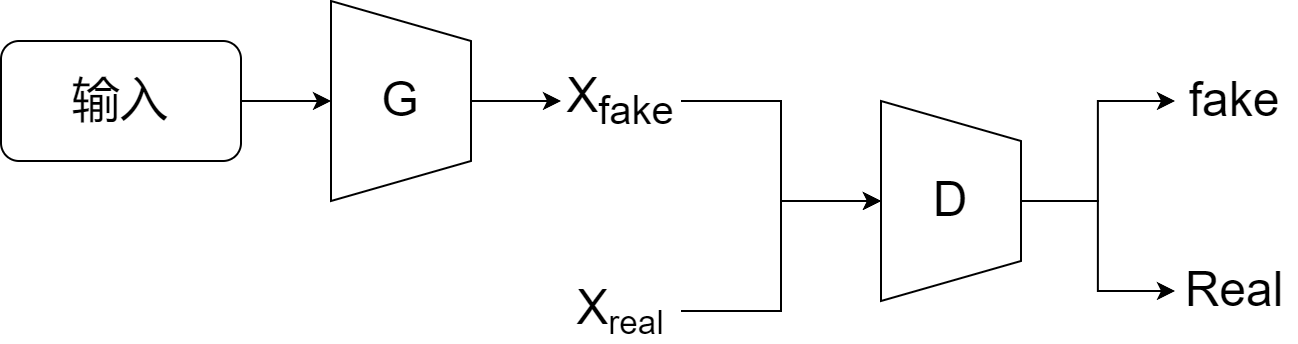

The diagram above was exported from draw.io. Its source (the exported page's mxGraphModel, read from the mxfile embedded in the PNG):
<mxGraphModel dx="1571" dy="1179" grid="1" gridSize="10" guides="1" tooltips="1" connect="1" arrows="1" fold="1" page="1" pageScale="1" pageWidth="827" pageHeight="1169" math="0" shadow="0">
  <root>
    <mxCell id="0" />
    <mxCell id="1" parent="0" />
    <mxCell id="lOxGFVfVyTT1WRrLSts4-6" style="edgeStyle=orthogonalEdgeStyle;rounded=0;orthogonalLoop=1;jettySize=auto;html=1;entryX=0.5;entryY=1;entryDx=0;entryDy=0;fontSize=18;" edge="1" parent="1" source="lOxGFVfVyTT1WRrLSts4-2" target="lOxGFVfVyTT1WRrLSts4-3">
      <mxGeometry relative="1" as="geometry" />
    </mxCell>
    <mxCell id="lOxGFVfVyTT1WRrLSts4-2" value="&lt;font style=&quot;font-size: 24px;&quot;&gt;输入&lt;/font&gt;" style="rounded=1;whiteSpace=wrap;html=1;" vertex="1" parent="1">
      <mxGeometry x="30" y="245" width="120" height="60" as="geometry" />
    </mxCell>
    <mxCell id="lOxGFVfVyTT1WRrLSts4-9" style="edgeStyle=orthogonalEdgeStyle;rounded=0;orthogonalLoop=1;jettySize=auto;html=1;entryX=0;entryY=0.5;entryDx=0;entryDy=0;fontSize=24;" edge="1" parent="1" source="lOxGFVfVyTT1WRrLSts4-3" target="lOxGFVfVyTT1WRrLSts4-7">
      <mxGeometry relative="1" as="geometry" />
    </mxCell>
    <mxCell id="lOxGFVfVyTT1WRrLSts4-3" value="&lt;div style=&quot;text-align: justify;&quot;&gt;&lt;br&gt;&lt;/div&gt;" style="shape=trapezoid;perimeter=trapezoidPerimeter;whiteSpace=wrap;html=1;fixedSize=1;rotation=90;" vertex="1" parent="1">
      <mxGeometry x="180" y="240" width="100" height="70" as="geometry" />
    </mxCell>
    <mxCell id="lOxGFVfVyTT1WRrLSts4-4" value="&lt;font style=&quot;font-size: 24px;&quot;&gt;G&lt;/font&gt;" style="text;html=1;strokeColor=none;fillColor=none;align=center;verticalAlign=middle;whiteSpace=wrap;rounded=0;fontSize=18;" vertex="1" parent="1">
      <mxGeometry x="200" y="260" width="60" height="30" as="geometry" />
    </mxCell>
    <mxCell id="lOxGFVfVyTT1WRrLSts4-18" style="edgeStyle=orthogonalEdgeStyle;rounded=0;orthogonalLoop=1;jettySize=auto;html=1;entryX=0.5;entryY=1;entryDx=0;entryDy=0;fontSize=24;" edge="1" parent="1" source="lOxGFVfVyTT1WRrLSts4-7" target="lOxGFVfVyTT1WRrLSts4-11">
      <mxGeometry relative="1" as="geometry" />
    </mxCell>
    <mxCell id="lOxGFVfVyTT1WRrLSts4-7" value="&lt;font style=&quot;font-size: 24px;&quot;&gt;X&lt;sub&gt;fake&lt;/sub&gt;&lt;/font&gt;" style="text;html=1;strokeColor=none;fillColor=none;align=center;verticalAlign=middle;whiteSpace=wrap;rounded=0;fontSize=18;" vertex="1" parent="1">
      <mxGeometry x="310" y="260" width="60" height="30" as="geometry" />
    </mxCell>
    <mxCell id="lOxGFVfVyTT1WRrLSts4-17" style="edgeStyle=orthogonalEdgeStyle;rounded=0;orthogonalLoop=1;jettySize=auto;html=1;entryX=0.5;entryY=1;entryDx=0;entryDy=0;fontSize=24;" edge="1" parent="1" source="lOxGFVfVyTT1WRrLSts4-10" target="lOxGFVfVyTT1WRrLSts4-11">
      <mxGeometry relative="1" as="geometry" />
    </mxCell>
    <mxCell id="lOxGFVfVyTT1WRrLSts4-10" value="&lt;font style=&quot;font-size: 24px;&quot;&gt;X&lt;/font&gt;&lt;font style=&quot;font-size: 20px;&quot;&gt;&lt;sub&gt;real&lt;/sub&gt;&lt;/font&gt;" style="text;html=1;strokeColor=none;fillColor=none;align=center;verticalAlign=middle;whiteSpace=wrap;rounded=0;fontSize=18;" vertex="1" parent="1">
      <mxGeometry x="310" y="365" width="60" height="30" as="geometry" />
    </mxCell>
    <mxCell id="lOxGFVfVyTT1WRrLSts4-19" value="" style="group" vertex="1" connectable="0" parent="1">
      <mxGeometry x="470" y="275" width="70" height="100" as="geometry" />
    </mxCell>
    <mxCell id="lOxGFVfVyTT1WRrLSts4-11" value="&lt;div style=&quot;text-align: justify;&quot;&gt;&lt;br&gt;&lt;/div&gt;" style="shape=trapezoid;perimeter=trapezoidPerimeter;whiteSpace=wrap;html=1;fixedSize=1;rotation=90;" vertex="1" parent="lOxGFVfVyTT1WRrLSts4-19">
      <mxGeometry x="-15" y="15" width="100" height="70" as="geometry" />
    </mxCell>
    <mxCell id="lOxGFVfVyTT1WRrLSts4-12" value="&lt;font style=&quot;font-size: 24px;&quot;&gt;D&lt;/font&gt;" style="text;html=1;strokeColor=none;fillColor=none;align=center;verticalAlign=middle;whiteSpace=wrap;rounded=0;fontSize=18;" vertex="1" parent="lOxGFVfVyTT1WRrLSts4-19">
      <mxGeometry x="5" y="35" width="60" height="30" as="geometry" />
    </mxCell>
    <mxCell id="lOxGFVfVyTT1WRrLSts4-21" value="&lt;span style=&quot;font-size: 24px;&quot;&gt;Real&lt;/span&gt;" style="text;html=1;strokeColor=none;fillColor=none;align=center;verticalAlign=middle;whiteSpace=wrap;rounded=0;fontSize=18;" vertex="1" parent="1">
      <mxGeometry x="617" y="355" width="60" height="30" as="geometry" />
    </mxCell>
    <mxCell id="lOxGFVfVyTT1WRrLSts4-22" value="&lt;span style=&quot;font-size: 24px;&quot;&gt;fake&lt;/span&gt;" style="text;html=1;strokeColor=none;fillColor=none;align=center;verticalAlign=middle;whiteSpace=wrap;rounded=0;fontSize=18;" vertex="1" parent="1">
      <mxGeometry x="617" y="260" width="60" height="30" as="geometry" />
    </mxCell>
    <mxCell id="lOxGFVfVyTT1WRrLSts4-23" style="edgeStyle=orthogonalEdgeStyle;rounded=0;orthogonalLoop=1;jettySize=auto;html=1;entryX=0;entryY=0.5;entryDx=0;entryDy=0;fontSize=24;" edge="1" parent="1" source="lOxGFVfVyTT1WRrLSts4-11" target="lOxGFVfVyTT1WRrLSts4-22">
      <mxGeometry relative="1" as="geometry" />
    </mxCell>
    <mxCell id="lOxGFVfVyTT1WRrLSts4-24" style="edgeStyle=orthogonalEdgeStyle;rounded=0;orthogonalLoop=1;jettySize=auto;html=1;entryX=0;entryY=0.5;entryDx=0;entryDy=0;fontSize=24;" edge="1" parent="1" source="lOxGFVfVyTT1WRrLSts4-11" target="lOxGFVfVyTT1WRrLSts4-21">
      <mxGeometry relative="1" as="geometry" />
    </mxCell>
  </root>
</mxGraphModel>